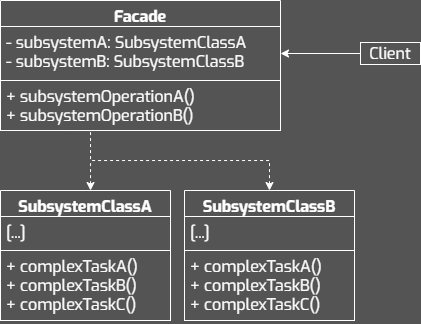

The diagram above was exported from draw.io. Its source (the exported page's mxGraphModel, read from the mxfile embedded in the PNG):
<mxGraphModel dx="1421" dy="815" grid="1" gridSize="10" guides="1" tooltips="1" connect="1" arrows="1" fold="1" page="1" pageScale="1" pageWidth="827" pageHeight="1169" background="#545454" math="0" shadow="0">
  <root>
    <mxCell id="0" />
    <mxCell id="1" parent="0" />
    <mxCell id="2" style="edgeStyle=orthogonalEdgeStyle;rounded=0;orthogonalLoop=1;jettySize=auto;html=1;endArrow=none;endFill=0;startArrow=classic;startFill=1;strokeColor=#FFFFFF;dashed=1;" edge="1" source="3" parent="1">
      <mxGeometry relative="1" as="geometry">
        <mxPoint x="320" y="390" as="targetPoint" />
        <Array as="points">
          <mxPoint x="320" y="390" />
        </Array>
      </mxGeometry>
    </mxCell>
    <mxCell id="3" value="SubsystemClassA" style="swimlane;fontStyle=1;align=center;verticalAlign=top;childLayout=stackLayout;horizontal=1;startSize=26;horizontalStack=0;resizeParent=1;resizeParentMax=0;resizeLast=0;collapsible=1;marginBottom=0;whiteSpace=wrap;fontFamily=Exo;fillColor=none;fontColor=#FFFFFF;strokeColor=#FFFFFF;fontSize=16;spacing=2;spacingTop=0;spacingBottom=0;html=1;" vertex="1" parent="1">
      <mxGeometry x="230" y="420.0000000000001" width="170" height="130" as="geometry" />
    </mxCell>
    <mxCell id="4" value="[...]" style="text;align=left;verticalAlign=top;spacingLeft=4;spacingRight=4;overflow=hidden;rotatable=0;points=[[0,0.5],[1,0.5]];portConstraint=eastwest;whiteSpace=wrap;fontFamily=Exo;fontColor=#FFFFFF;strokeColor=#FFFFFF;fontSize=16;spacing=2;spacingTop=0;spacingBottom=0;html=1;" vertex="1" parent="3">
      <mxGeometry y="26" width="170" height="34" as="geometry" />
    </mxCell>
    <mxCell id="5" value="&lt;div&gt;&lt;div&gt;&lt;div&gt;+ complexTaskA()&lt;/div&gt;&lt;/div&gt;&lt;/div&gt;&lt;div&gt;+ complexTaskB()&lt;/div&gt;&lt;div&gt;+ complexTaskC()&lt;/div&gt;" style="text;align=left;verticalAlign=top;spacingLeft=4;spacingRight=4;overflow=hidden;rotatable=0;points=[[0,0.5],[1,0.5]];portConstraint=eastwest;whiteSpace=wrap;fontFamily=Exo;fontColor=#FFFFFF;strokeColor=#FFFFFF;fontSize=16;spacing=2;spacingTop=0;spacingBottom=0;html=1;" vertex="1" parent="3">
      <mxGeometry y="60" width="170" height="70" as="geometry" />
    </mxCell>
    <mxCell id="6" value="Client" style="whiteSpace=wrap;fontFamily=Exo;fillColor=none;fontColor=#FFFFFF;strokeColor=#FFFFFF;fontSize=16;spacing=2;spacingTop=0;spacingBottom=0;html=1;" vertex="1" parent="1">
      <mxGeometry x="590" y="272" width="60" height="22" as="geometry" />
    </mxCell>
    <mxCell id="7" style="edgeStyle=orthogonalEdgeStyle;rounded=0;orthogonalLoop=1;jettySize=auto;html=1;strokeColor=#FFFFFF;exitX=0;exitY=0.5;exitDx=0;exitDy=0;" edge="1" source="6" target="9" parent="1">
      <mxGeometry relative="1" as="geometry">
        <Array as="points" />
        <mxPoint x="430" y="340" as="targetPoint" />
      </mxGeometry>
    </mxCell>
    <mxCell id="8" value="Facade" style="swimlane;fontStyle=1;align=center;verticalAlign=top;childLayout=stackLayout;horizontal=1;startSize=26;horizontalStack=0;resizeParent=1;resizeParentMax=0;resizeLast=0;collapsible=1;marginBottom=0;whiteSpace=wrap;fontFamily=Exo;fillColor=none;fontColor=#FFFFFF;strokeColor=#FFFFFF;fontSize=16;spacing=2;spacingTop=0;spacingBottom=0;html=1;" vertex="1" parent="1">
      <mxGeometry x="230" y="230.0000000000001" width="280" height="130" as="geometry" />
    </mxCell>
    <mxCell id="9" value="- subsystemA: SubsystemClassA&lt;br&gt;- subsystemB: SubsystemClassB" style="text;align=left;verticalAlign=top;spacingLeft=4;spacingRight=4;overflow=hidden;rotatable=0;points=[[0,0.5],[1,0.5]];portConstraint=eastwest;whiteSpace=wrap;fontFamily=Exo;fontColor=#FFFFFF;strokeColor=#FFFFFF;fontSize=16;spacing=2;spacingTop=0;spacingBottom=0;html=1;" vertex="1" parent="8">
      <mxGeometry y="26" width="280" height="54" as="geometry" />
    </mxCell>
    <mxCell id="10" value="&lt;div&gt;&lt;span style=&quot;background-color: initial;&quot;&gt;+ subsystemOperationA()&lt;/span&gt;&lt;/div&gt;&lt;div&gt;&lt;span style=&quot;background-color: initial;&quot;&gt;+ subsystemOperationB()&lt;/span&gt;&lt;br&gt;&lt;/div&gt;" style="text;align=left;verticalAlign=top;spacingLeft=4;spacingRight=4;overflow=hidden;rotatable=0;points=[[0,0.5],[1,0.5]];portConstraint=eastwest;whiteSpace=wrap;fontFamily=Exo;fontColor=#FFFFFF;strokeColor=#FFFFFF;fontSize=16;spacing=2;spacingTop=0;spacingBottom=0;html=1;" vertex="1" parent="8">
      <mxGeometry y="80" width="280" height="50" as="geometry" />
    </mxCell>
    <mxCell id="11" style="edgeStyle=orthogonalEdgeStyle;rounded=0;orthogonalLoop=1;jettySize=auto;html=1;startArrow=classic;startFill=1;endArrow=none;endFill=0;dashed=1;strokeColor=#FFFFFF;" edge="1" source="12" parent="1">
      <mxGeometry relative="1" as="geometry">
        <mxPoint x="290" y="360" as="targetPoint" />
        <Array as="points">
          <mxPoint x="499" y="390" />
          <mxPoint x="320" y="390" />
          <mxPoint x="320" y="360" />
        </Array>
      </mxGeometry>
    </mxCell>
    <mxCell id="12" value="SubsystemClassB" style="swimlane;fontStyle=1;align=center;verticalAlign=top;childLayout=stackLayout;horizontal=1;startSize=26;horizontalStack=0;resizeParent=1;resizeParentMax=0;resizeLast=0;collapsible=1;marginBottom=0;whiteSpace=wrap;fontFamily=Exo;fillColor=none;fontColor=#FFFFFF;strokeColor=#FFFFFF;fontSize=16;spacing=2;spacingTop=0;spacingBottom=0;html=1;" vertex="1" parent="1">
      <mxGeometry x="414" y="420.0000000000001" width="170" height="130" as="geometry" />
    </mxCell>
    <mxCell id="13" value="[...]" style="text;align=left;verticalAlign=top;spacingLeft=4;spacingRight=4;overflow=hidden;rotatable=0;points=[[0,0.5],[1,0.5]];portConstraint=eastwest;whiteSpace=wrap;fontFamily=Exo;fontColor=#FFFFFF;strokeColor=#FFFFFF;fontSize=16;spacing=2;spacingTop=0;spacingBottom=0;html=1;" vertex="1" parent="12">
      <mxGeometry y="26" width="170" height="34" as="geometry" />
    </mxCell>
    <mxCell id="14" value="&lt;div&gt;&lt;div&gt;&lt;div&gt;+ complexTaskA()&lt;/div&gt;&lt;/div&gt;&lt;/div&gt;&lt;div&gt;+ complexTaskB()&lt;/div&gt;&lt;div&gt;+ complexTaskC()&lt;/div&gt;" style="text;align=left;verticalAlign=top;spacingLeft=4;spacingRight=4;overflow=hidden;rotatable=0;points=[[0,0.5],[1,0.5]];portConstraint=eastwest;whiteSpace=wrap;fontFamily=Exo;fontColor=#FFFFFF;strokeColor=#FFFFFF;fontSize=16;spacing=2;spacingTop=0;spacingBottom=0;html=1;" vertex="1" parent="12">
      <mxGeometry y="60" width="170" height="70" as="geometry" />
    </mxCell>
  </root>
</mxGraphModel>